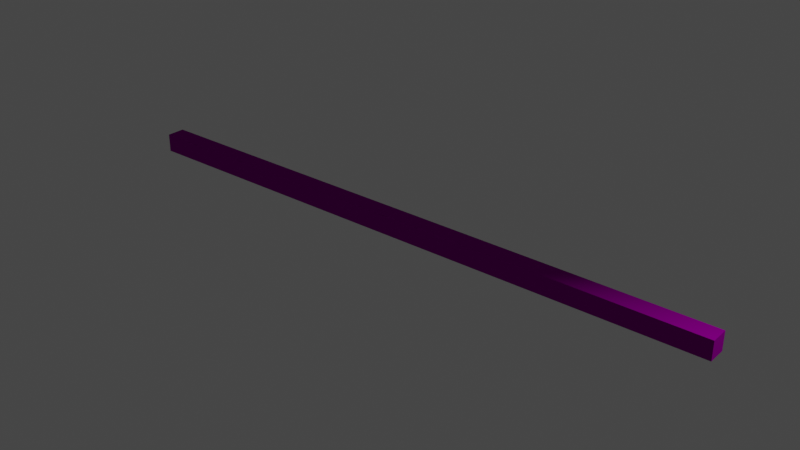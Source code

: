 # Source: Wood_beam.blend  (saved by Blender 3.0.42; exported with 4.5.12 LTS)
import bpy
from mathutils import Matrix  # noqa: F401  (used for matrix-valued properties, if any)

bpy.ops.wm.read_factory_settings(use_empty=True)
scene = bpy.context.scene
scene.name = 'Scene'

# ---- collections
col_collection = bpy.data.collections.new('Collection'); scene.collection.children.link(col_collection)

# ---- images (referenced by path relative to the original .blend; pixels are not part of the script)
import os
ASSET_DIR = os.environ.get("B2B_ASSET_DIR", "")  # directory of the original .blend (textures are referenced by path, not embedded)
HERE = os.path.dirname(os.path.abspath(__file__))  # packed textures are extracted next to this script under _unpacked/

def load_image(name, relpath, width, height, colorspace="sRGB"):
    """Load a texture the original file referenced (path relative to the .blend, or extracted next to this script)."""
    p = next((c for c in (os.path.join(HERE, relpath), os.path.join(ASSET_DIR, relpath)) if relpath and os.path.exists(c)), "")
    if p:
        img = bpy.data.images.load(p, check_existing=True)
        img.name = name
    else:  # same state as the original file: an image datablock whose file is absent (Cycles renders it pink)
        img = bpy.data.images.new(name, width, height)
        img.source = "FILE"
        img.filepath = "//" + (relpath or name)
    img.colorspace_settings.name = colorspace
    return img
img_wood006_512_color_jpg = load_image('Wood006_512_Color.jpg', 'Wood006_512_Color.jpg', 1024, 1024, 'sRGB')
img_wood006_512_roughness_jpg = load_image('Wood006_512_Roughness.jpg', 'Wood006_512_Roughness.jpg', 1024, 1024, 'sRGB')
img_wood006_512_normal_jpg = load_image('Wood006_512_Normal.jpg', 'Wood006_512_Normal.jpg', 1024, 1024, 'sRGB')

# ---- materials (node trees are filled in below, after node groups)
mat_wood = bpy.data.materials.new('Wood')
mat_wood.use_backface_culling = True
mat_wood.use_transparent_shadow = False

# ---- material node trees
mat_wood.use_nodes = True; mat_wood.node_tree.nodes.clear()
_N = mat_wood.node_tree.nodes; _L = mat_wood.node_tree.links
n0 = _N.new('ShaderNodeBsdfPrincipled'); n0.name = 'Principled BSDF'; n0.location = (10, 300)
n0.distribution = 'GGX'
n0.subsurface_method = 'RANDOM_WALK_SKIN'
n0.inputs[3].default_value = 1.45
n0.inputs[13].default_value = 0.0
n0.inputs[27].default_value = (0.0, 0.0, 0.0, 1.0)
n0.inputs[28].default_value = 1.0
n1 = _N.new('ShaderNodeOutputMaterial'); n1.name = 'Material Output'; n1.location = (300, 300)
n2 = _N.new('ShaderNodeTexImage'); n2.name = 'Image Texture'; n2.location = (-325, 389)
n2.image = img_wood006_512_color_jpg
n3 = _N.new('ShaderNodeNormalMap'); n3.name = 'Normal Map'; n3.location = (-217, -239)
n3.inputs[0].default_value = 5.4
n4 = _N.new('ShaderNodeTexImage'); n4.name = 'Image Texture.002'; n4.location = (-457, 65)
n4.image = img_wood006_512_roughness_jpg
n5 = _N.new('ShaderNodeTexImage'); n5.name = 'Image Texture.001'; n5.location = (-620, -248)
n5.image = img_wood006_512_normal_jpg
_L.new(n0.outputs[0], n1.inputs[0])
_L.new(n2.outputs[0], n0.inputs[0])
_L.new(n3.outputs[0], n0.inputs[5])
_L.new(n5.outputs[0], n3.inputs[1])
_L.new(n4.outputs[0], n0.inputs[2])
n1.is_active_output = True

# ---- world
world_world = bpy.data.worlds.new('World'); scene.world = world_world
world_world.use_nodes = True; world_world.node_tree.nodes.clear()
_N = world_world.node_tree.nodes; _L = world_world.node_tree.links
n0 = _N.new('ShaderNodeOutputWorld'); n0.name = 'World Output'; n0.location = (300, 300)
n1 = _N.new('ShaderNodeBackground'); n1.name = 'Background'; n1.location = (10, 300)
n1.inputs[0].default_value = (0.05088, 0.05088, 0.05088, 1.0)
_L.new(n1.outputs[0], n0.inputs[0])
n0.is_active_output = True
world_world.color = (0.05088, 0.05088, 0.05088)
world_world.use_sun_shadow = False
world_world.sun_shadow_jitter_overblur = 0.0

# ---- cameras
cam_camera = bpy.data.cameras.new('Camera')
cam_camera.clip_end = 100.0
cam_camera.ortho_scale = 7.314

# ---- lights
light_light = bpy.data.lights.new('Light', 'POINT')
light_light.transmission_factor = 0.0
light_light.energy = 1000.0
light_light.shadow_soft_size = 0.1
light_light.shadow_maximum_resolution = 0.006
light_light.use_absolute_resolution = True

# ---- meshes
me_cube_004 = bpy.data.meshes.new('Cube.004')
me_cube_004.from_pydata([(-3.665, -0.1094, -0.1094), (-3.665, -0.1094, 0.1094), (-3.665, 0.1094, -0.1094), (-3.665, 0.1094, 0.1094), (3.665, -0.1094, -0.1094), (3.665, -0.1094, 0.1094), (3.665, 0.1094, -0.1094), (3.665, 0.1094, 0.1094), (-3.665, 0.1094, -0.1094), (-3.665, 0.1094, -0.1094), (-3.665, -0.1094, -0.1094), (-3.665, -0.1094, -0.1094), (-3.665, -0.1094, 0.1094), (-3.665, -0.1094, 0.1094), (-3.665, 0.1094, 0.1094), (-3.665, 0.1094, 0.1094), (3.665, 0.1094, -0.1094), (3.665, 0.1094, -0.1094), (3.665, 0.1094, 0.1094), (3.665, 0.1094, 0.1094), (3.665, -0.1094, -0.1094), (3.665, -0.1094, -0.1094), (3.665, -0.1094, 0.1094), (3.665, -0.1094, 0.1094)], [], [(10, 12, 14, 8), (9, 15, 18, 16), (17, 19, 22, 20), (21, 23, 13, 11), (2, 6, 4, 0), (7, 3, 1, 5)])
_uv = me_cube_004.uv_layers.new(name='UVMap')
_uv.uv.foreach_set('vector', [0.4718, -1.154, 0.5282, -1.154, 0.5282, -1.096, 0.4718, -1.096, 0.9068, 0.07269, 0.9068, 0.9287, -0.2187, 0.9287, -0.2187, 0.07269, 0.546, 0.6662, 0.8001, 0.6662, 0.8001, 1.084, 0.546, 1.084, -0.2187, 1.785, -0.2187, 0.9287, 0.9068, 0.9287, 0.9068, 1.785, 0.9068, 0.07269, -0.2187, 0.07269, -0.2187, -0.7833, 0.9068, -0.7833, -0.2187, 0.9287, 0.9068, 0.9287, 0.9068, 1.785, -0.2187, 1.785])
me_cube_004.materials.append(mat_wood)
me_cube_004.use_remesh_fix_poles = True
me_cube_004.use_remesh_preserve_attributes = False
me_cube_004.update()

# ---- objects
ob_light = bpy.data.objects.new('Light', light_light)
ob_camera = bpy.data.objects.new('Camera', cam_camera)
ob_cube_014 = bpy.data.objects.new('Cube.014', me_cube_004)

# ---- transforms, parenting, visibility, modifiers, constraints
ob_light.location = (4.076, 1.005, 5.904)
ob_light.rotation_euler = (0.6503, 0.05522, 1.866)
ob_light.lock_rotations_4d = False
ob_light.empty_display_type = 'ARROWS'
ob_light.color = (0.0, 0.0, 0.0, 0.0)
ob_light.lineart.crease_threshold = 0.0
ob_camera.location = (7.359, -6.926, 4.958)
ob_camera.rotation_euler = (1.109, 0.0, 0.8149)
ob_camera.lock_rotations_4d = False
ob_camera.empty_display_type = 'ARROWS'
ob_camera.color = (0.0, 0.0, 0.0, 0.0)
ob_camera.display_type = 'WIRE'
ob_camera.lineart.crease_threshold = 0.0
ob_cube_014.location = (0.0, 0.0, 0.0)

# ---- collection membership
col_collection.objects.link(ob_light)
col_collection.objects.link(ob_camera)
col_collection.objects.link(ob_cube_014)

# ---- scene / render settings (as saved in the file)
scene.frame_start = 1; scene.frame_end = 250; scene.frame_set(161)
scene.render.engine = 'BLENDER_EEVEE_NEXT'
scene.cycles.sampling_pattern = 'TABULATED_SOBOL'
scene.cycles.use_light_tree = False
scene.view_settings.view_transform = 'Filmic'
bpy.context.view_layer.update()

# ---- added for rendering (the .blend has no active camera): camera
cam_auto = bpy.data.cameras.new('AutoCamera')
cam_auto.lens = 50.0
cam_auto.sensor_width = 36.0
cam_auto.clip_end = 1000.0
ob_auto_camera = bpy.data.objects.new('AutoCamera', cam_auto)
scene.collection.objects.link(ob_auto_camera)
ob_auto_camera.location = (6.78785, -8.14542, 5.43028)
ob_auto_camera.rotation_euler = (1.09748, -7.21219e-08, 0.694738)
scene.camera = ob_auto_camera
bpy.context.view_layer.update()

